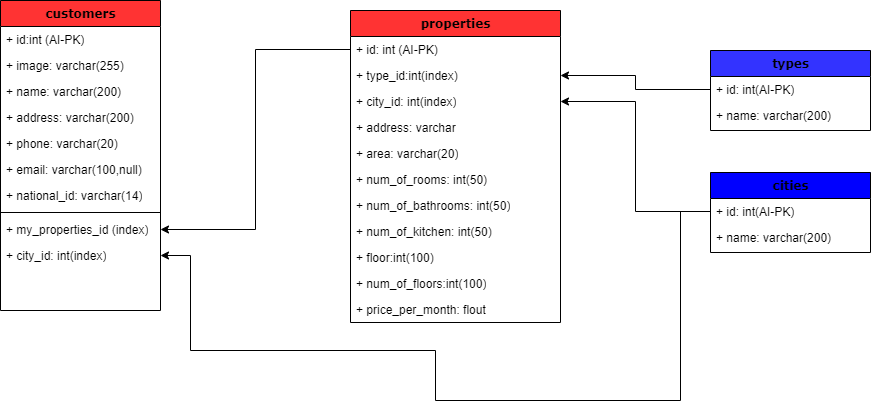

The diagram above was exported from draw.io. Its source (the exported page's mxGraphModel, read from the mxfile embedded in the PNG):
<mxGraphModel dx="1562" dy="667" grid="1" gridSize="10" guides="1" tooltips="1" connect="1" arrows="1" fold="1" page="1" pageScale="1" pageWidth="1100" pageHeight="850" background="none" math="0" shadow="0">
  <root>
    <mxCell id="0" />
    <mxCell id="1" parent="0" />
    <mxCell id="78961159f06e98e8-17" value="customers" style="swimlane;html=1;fontStyle=1;align=center;verticalAlign=top;childLayout=stackLayout;horizontal=1;startSize=26;horizontalStack=0;resizeParent=1;resizeLast=0;collapsible=1;marginBottom=0;swimlaneFillColor=#ffffff;rounded=0;shadow=0;comic=0;labelBackgroundColor=none;strokeWidth=1;fillColor=#FF3333;fontFamily=Verdana;fontSize=12" parent="1" vertex="1">
      <mxGeometry x="40" y="60" width="160" height="310" as="geometry" />
    </mxCell>
    <mxCell id="78961159f06e98e8-21" value="+ id:int (AI-PK)" style="text;html=1;strokeColor=none;fillColor=none;align=left;verticalAlign=top;spacingLeft=4;spacingRight=4;whiteSpace=wrap;overflow=hidden;rotatable=0;points=[[0,0.5],[1,0.5]];portConstraint=eastwest;" parent="78961159f06e98e8-17" vertex="1">
      <mxGeometry y="26" width="160" height="26" as="geometry" />
    </mxCell>
    <mxCell id="78961159f06e98e8-24" value="+ image: varchar(255)" style="text;html=1;strokeColor=none;fillColor=none;align=left;verticalAlign=top;spacingLeft=4;spacingRight=4;whiteSpace=wrap;overflow=hidden;rotatable=0;points=[[0,0.5],[1,0.5]];portConstraint=eastwest;" parent="78961159f06e98e8-17" vertex="1">
      <mxGeometry y="52" width="160" height="26" as="geometry" />
    </mxCell>
    <mxCell id="78961159f06e98e8-23" value="+ name: varchar(200)" style="text;html=1;strokeColor=none;fillColor=none;align=left;verticalAlign=top;spacingLeft=4;spacingRight=4;whiteSpace=wrap;overflow=hidden;rotatable=0;points=[[0,0.5],[1,0.5]];portConstraint=eastwest;" parent="78961159f06e98e8-17" vertex="1">
      <mxGeometry y="78" width="160" height="26" as="geometry" />
    </mxCell>
    <mxCell id="n0zWroPX1duHQoDk7FuL-17" value="+ address: varchar(200)" style="text;html=1;strokeColor=none;fillColor=none;align=left;verticalAlign=top;spacingLeft=4;spacingRight=4;whiteSpace=wrap;overflow=hidden;rotatable=0;points=[[0,0.5],[1,0.5]];portConstraint=eastwest;" vertex="1" parent="78961159f06e98e8-17">
      <mxGeometry y="104" width="160" height="26" as="geometry" />
    </mxCell>
    <mxCell id="78961159f06e98e8-25" value="+ phone: varchar(20)" style="text;html=1;strokeColor=none;fillColor=none;align=left;verticalAlign=top;spacingLeft=4;spacingRight=4;whiteSpace=wrap;overflow=hidden;rotatable=0;points=[[0,0.5],[1,0.5]];portConstraint=eastwest;" parent="78961159f06e98e8-17" vertex="1">
      <mxGeometry y="130" width="160" height="26" as="geometry" />
    </mxCell>
    <mxCell id="n0zWroPX1duHQoDk7FuL-18" value="+ email: varchar(100,null)" style="text;html=1;strokeColor=none;fillColor=none;align=left;verticalAlign=top;spacingLeft=4;spacingRight=4;whiteSpace=wrap;overflow=hidden;rotatable=0;points=[[0,0.5],[1,0.5]];portConstraint=eastwest;" vertex="1" parent="78961159f06e98e8-17">
      <mxGeometry y="156" width="160" height="26" as="geometry" />
    </mxCell>
    <mxCell id="78961159f06e98e8-26" value="+ national_id: varchar(14)" style="text;html=1;strokeColor=none;fillColor=none;align=left;verticalAlign=top;spacingLeft=4;spacingRight=4;whiteSpace=wrap;overflow=hidden;rotatable=0;points=[[0,0.5],[1,0.5]];portConstraint=eastwest;" parent="78961159f06e98e8-17" vertex="1">
      <mxGeometry y="182" width="160" height="26" as="geometry" />
    </mxCell>
    <mxCell id="78961159f06e98e8-19" value="" style="line;html=1;strokeWidth=1;fillColor=none;align=left;verticalAlign=middle;spacingTop=-1;spacingLeft=3;spacingRight=3;rotatable=0;labelPosition=right;points=[];portConstraint=eastwest;" parent="78961159f06e98e8-17" vertex="1">
      <mxGeometry y="208" width="160" height="8" as="geometry" />
    </mxCell>
    <mxCell id="78961159f06e98e8-27" value="+ my_properties_id (index)" style="text;html=1;strokeColor=none;fillColor=none;align=left;verticalAlign=top;spacingLeft=4;spacingRight=4;whiteSpace=wrap;overflow=hidden;rotatable=0;points=[[0,0.5],[1,0.5]];portConstraint=eastwest;" parent="78961159f06e98e8-17" vertex="1">
      <mxGeometry y="216" width="160" height="26" as="geometry" />
    </mxCell>
    <mxCell id="n0zWroPX1duHQoDk7FuL-14" value="+ city_id: int(index)" style="text;html=1;strokeColor=none;fillColor=none;align=left;verticalAlign=top;spacingLeft=4;spacingRight=4;whiteSpace=wrap;overflow=hidden;rotatable=0;points=[[0,0.5],[1,0.5]];portConstraint=eastwest;" vertex="1" parent="78961159f06e98e8-17">
      <mxGeometry y="242" width="160" height="26" as="geometry" />
    </mxCell>
    <mxCell id="78961159f06e98e8-30" value="properties" style="swimlane;html=1;fontStyle=1;align=center;verticalAlign=top;childLayout=stackLayout;horizontal=1;startSize=26;horizontalStack=0;resizeParent=1;resizeLast=0;collapsible=1;marginBottom=0;swimlaneFillColor=#ffffff;rounded=0;shadow=0;comic=0;labelBackgroundColor=none;strokeWidth=1;fillColor=#FF3333;fontFamily=Verdana;fontSize=12" parent="1" vertex="1">
      <mxGeometry x="390" y="70" width="210" height="312" as="geometry" />
    </mxCell>
    <mxCell id="78961159f06e98e8-31" value="+ id: int (AI-PK)" style="text;html=1;strokeColor=none;fillColor=none;align=left;verticalAlign=top;spacingLeft=4;spacingRight=4;whiteSpace=wrap;overflow=hidden;rotatable=0;points=[[0,0.5],[1,0.5]];portConstraint=eastwest;" parent="78961159f06e98e8-30" vertex="1">
      <mxGeometry y="26" width="210" height="26" as="geometry" />
    </mxCell>
    <mxCell id="78961159f06e98e8-32" value="+ type_id:int(index)&amp;nbsp;" style="text;html=1;strokeColor=none;fillColor=none;align=left;verticalAlign=top;spacingLeft=4;spacingRight=4;whiteSpace=wrap;overflow=hidden;rotatable=0;points=[[0,0.5],[1,0.5]];portConstraint=eastwest;" parent="78961159f06e98e8-30" vertex="1">
      <mxGeometry y="52" width="210" height="26" as="geometry" />
    </mxCell>
    <mxCell id="78961159f06e98e8-34" value="+ city_id: int(index)" style="text;html=1;strokeColor=none;fillColor=none;align=left;verticalAlign=top;spacingLeft=4;spacingRight=4;whiteSpace=wrap;overflow=hidden;rotatable=0;points=[[0,0.5],[1,0.5]];portConstraint=eastwest;" parent="78961159f06e98e8-30" vertex="1">
      <mxGeometry y="78" width="210" height="26" as="geometry" />
    </mxCell>
    <mxCell id="78961159f06e98e8-33" value="+ address: varchar" style="text;html=1;strokeColor=none;fillColor=none;align=left;verticalAlign=top;spacingLeft=4;spacingRight=4;whiteSpace=wrap;overflow=hidden;rotatable=0;points=[[0,0.5],[1,0.5]];portConstraint=eastwest;" parent="78961159f06e98e8-30" vertex="1">
      <mxGeometry y="104" width="210" height="26" as="geometry" />
    </mxCell>
    <mxCell id="n0zWroPX1duHQoDk7FuL-5" value="+ area: varchar(20)" style="text;html=1;strokeColor=none;fillColor=none;align=left;verticalAlign=top;spacingLeft=4;spacingRight=4;whiteSpace=wrap;overflow=hidden;rotatable=0;points=[[0,0.5],[1,0.5]];portConstraint=eastwest;" vertex="1" parent="78961159f06e98e8-30">
      <mxGeometry y="130" width="210" height="26" as="geometry" />
    </mxCell>
    <mxCell id="78961159f06e98e8-36" value="+ num_of_rooms: int(50)" style="text;html=1;strokeColor=none;fillColor=none;align=left;verticalAlign=top;spacingLeft=4;spacingRight=4;whiteSpace=wrap;overflow=hidden;rotatable=0;points=[[0,0.5],[1,0.5]];portConstraint=eastwest;" parent="78961159f06e98e8-30" vertex="1">
      <mxGeometry y="156" width="210" height="26" as="geometry" />
    </mxCell>
    <mxCell id="n0zWroPX1duHQoDk7FuL-2" value="+ num_of_bathrooms: int(50)" style="text;html=1;strokeColor=none;fillColor=none;align=left;verticalAlign=top;spacingLeft=4;spacingRight=4;whiteSpace=wrap;overflow=hidden;rotatable=0;points=[[0,0.5],[1,0.5]];portConstraint=eastwest;" vertex="1" parent="78961159f06e98e8-30">
      <mxGeometry y="182" width="210" height="26" as="geometry" />
    </mxCell>
    <mxCell id="n0zWroPX1duHQoDk7FuL-3" value="+ num_of_kitchen: int(50)" style="text;html=1;strokeColor=none;fillColor=none;align=left;verticalAlign=top;spacingLeft=4;spacingRight=4;whiteSpace=wrap;overflow=hidden;rotatable=0;points=[[0,0.5],[1,0.5]];portConstraint=eastwest;" vertex="1" parent="78961159f06e98e8-30">
      <mxGeometry y="208" width="210" height="26" as="geometry" />
    </mxCell>
    <mxCell id="78961159f06e98e8-39" value="+ floor:int(100)" style="text;html=1;strokeColor=none;fillColor=none;align=left;verticalAlign=top;spacingLeft=4;spacingRight=4;whiteSpace=wrap;overflow=hidden;rotatable=0;points=[[0,0.5],[1,0.5]];portConstraint=eastwest;" parent="78961159f06e98e8-30" vertex="1">
      <mxGeometry y="234" width="210" height="26" as="geometry" />
    </mxCell>
    <mxCell id="n0zWroPX1duHQoDk7FuL-6" value="+ num_of_floors:int(100)" style="text;html=1;strokeColor=none;fillColor=none;align=left;verticalAlign=top;spacingLeft=4;spacingRight=4;whiteSpace=wrap;overflow=hidden;rotatable=0;points=[[0,0.5],[1,0.5]];portConstraint=eastwest;" vertex="1" parent="78961159f06e98e8-30">
      <mxGeometry y="260" width="210" height="26" as="geometry" />
    </mxCell>
    <mxCell id="78961159f06e98e8-37" value="+ price_per_month: flout" style="text;html=1;strokeColor=none;fillColor=none;align=left;verticalAlign=top;spacingLeft=4;spacingRight=4;whiteSpace=wrap;overflow=hidden;rotatable=0;points=[[0,0.5],[1,0.5]];portConstraint=eastwest;" parent="78961159f06e98e8-30" vertex="1">
      <mxGeometry y="286" width="210" height="26" as="geometry" />
    </mxCell>
    <mxCell id="78961159f06e98e8-43" value="types" style="swimlane;html=1;fontStyle=1;align=center;verticalAlign=top;childLayout=stackLayout;horizontal=1;startSize=26;horizontalStack=0;resizeParent=1;resizeLast=0;collapsible=1;marginBottom=0;swimlaneFillColor=#ffffff;rounded=0;shadow=0;comic=0;labelBackgroundColor=none;strokeWidth=1;fillColor=#3333FF;fontFamily=Verdana;fontSize=12" parent="1" vertex="1">
      <mxGeometry x="750" y="110" width="160" height="80" as="geometry" />
    </mxCell>
    <mxCell id="78961159f06e98e8-44" value="+ id: int(AI-PK)" style="text;html=1;strokeColor=none;fillColor=none;align=left;verticalAlign=top;spacingLeft=4;spacingRight=4;whiteSpace=wrap;overflow=hidden;rotatable=0;points=[[0,0.5],[1,0.5]];portConstraint=eastwest;" parent="78961159f06e98e8-43" vertex="1">
      <mxGeometry y="26" width="160" height="26" as="geometry" />
    </mxCell>
    <mxCell id="78961159f06e98e8-45" value="+ name: varchar(200)" style="text;html=1;strokeColor=none;fillColor=none;align=left;verticalAlign=top;spacingLeft=4;spacingRight=4;whiteSpace=wrap;overflow=hidden;rotatable=0;points=[[0,0.5],[1,0.5]];portConstraint=eastwest;" parent="78961159f06e98e8-43" vertex="1">
      <mxGeometry y="52" width="160" height="26" as="geometry" />
    </mxCell>
    <mxCell id="n0zWroPX1duHQoDk7FuL-7" style="edgeStyle=orthogonalEdgeStyle;rounded=0;orthogonalLoop=1;jettySize=auto;html=1;" edge="1" parent="1" source="78961159f06e98e8-44" target="78961159f06e98e8-32">
      <mxGeometry relative="1" as="geometry" />
    </mxCell>
    <mxCell id="n0zWroPX1duHQoDk7FuL-9" style="edgeStyle=orthogonalEdgeStyle;rounded=0;orthogonalLoop=1;jettySize=auto;html=1;" edge="1" parent="1" source="78961159f06e98e8-31" target="78961159f06e98e8-27">
      <mxGeometry relative="1" as="geometry" />
    </mxCell>
    <mxCell id="n0zWroPX1duHQoDk7FuL-10" value="cities" style="swimlane;html=1;fontStyle=1;align=center;verticalAlign=top;childLayout=stackLayout;horizontal=1;startSize=26;horizontalStack=0;resizeParent=1;resizeLast=0;collapsible=1;marginBottom=0;swimlaneFillColor=#ffffff;rounded=0;shadow=0;comic=0;labelBackgroundColor=none;strokeWidth=1;fillColor=#0000FF;fontFamily=Verdana;fontSize=12" vertex="1" parent="1">
      <mxGeometry x="750" y="232" width="160" height="80" as="geometry" />
    </mxCell>
    <mxCell id="n0zWroPX1duHQoDk7FuL-11" value="+ id: int(AI-PK)" style="text;html=1;strokeColor=none;fillColor=none;align=left;verticalAlign=top;spacingLeft=4;spacingRight=4;whiteSpace=wrap;overflow=hidden;rotatable=0;points=[[0,0.5],[1,0.5]];portConstraint=eastwest;" vertex="1" parent="n0zWroPX1duHQoDk7FuL-10">
      <mxGeometry y="26" width="160" height="26" as="geometry" />
    </mxCell>
    <mxCell id="n0zWroPX1duHQoDk7FuL-12" value="+ name: varchar(200)" style="text;html=1;strokeColor=none;fillColor=none;align=left;verticalAlign=top;spacingLeft=4;spacingRight=4;whiteSpace=wrap;overflow=hidden;rotatable=0;points=[[0,0.5],[1,0.5]];portConstraint=eastwest;" vertex="1" parent="n0zWroPX1duHQoDk7FuL-10">
      <mxGeometry y="52" width="160" height="26" as="geometry" />
    </mxCell>
    <mxCell id="n0zWroPX1duHQoDk7FuL-20" style="edgeStyle=orthogonalEdgeStyle;rounded=0;orthogonalLoop=1;jettySize=auto;html=1;" edge="1" parent="1" source="n0zWroPX1duHQoDk7FuL-11" target="78961159f06e98e8-34">
      <mxGeometry relative="1" as="geometry" />
    </mxCell>
    <mxCell id="n0zWroPX1duHQoDk7FuL-21" style="edgeStyle=orthogonalEdgeStyle;rounded=0;orthogonalLoop=1;jettySize=auto;html=1;" edge="1" parent="1" source="n0zWroPX1duHQoDk7FuL-11" target="n0zWroPX1duHQoDk7FuL-14">
      <mxGeometry relative="1" as="geometry">
        <Array as="points">
          <mxPoint x="720" y="271" />
          <mxPoint x="720" y="460" />
          <mxPoint x="475" y="460" />
          <mxPoint x="475" y="410" />
          <mxPoint x="230" y="410" />
          <mxPoint x="230" y="315" />
        </Array>
      </mxGeometry>
    </mxCell>
  </root>
</mxGraphModel>